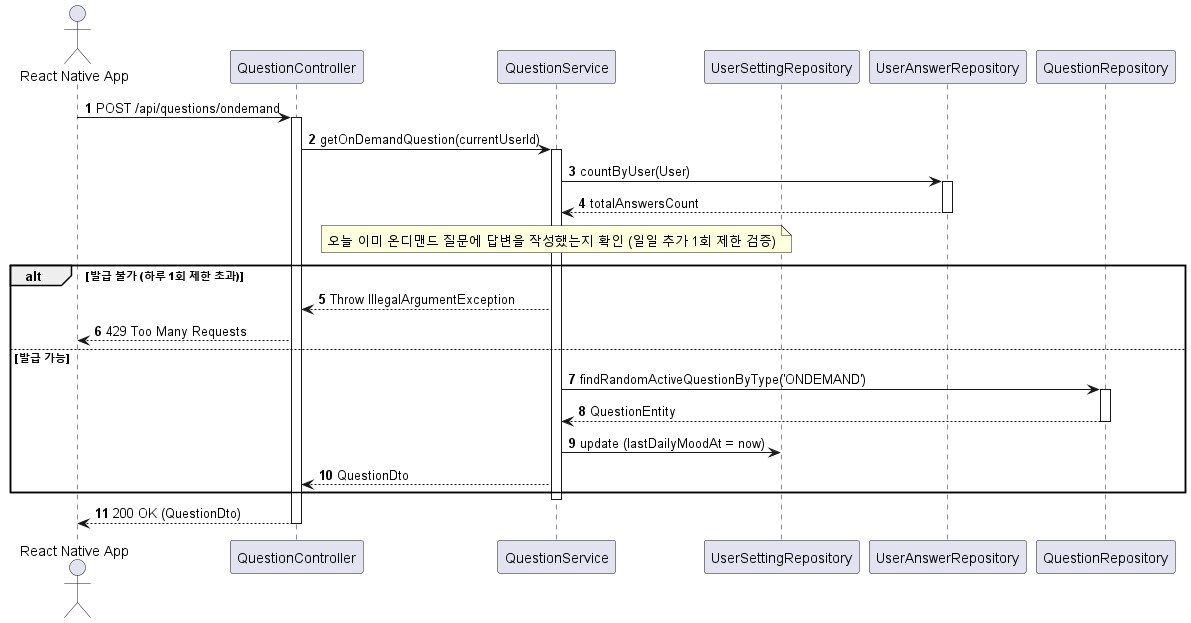

The diagram above was rendered by PlantUML. Its source (embedded in the PNG):
@startuml
autonumber
actor "React Native App" as Client
participant QC as "QuestionController"
participant QS as "QuestionService"
participant USR as "UserSettingRepository"
participant UAR as "UserAnswerRepository"
participant QR as "QuestionRepository"

Client -> QC : POST /api/questions/ondemand
activate QC
QC -> QS : getOnDemandQuestion(currentUserId)
activate QS

QS -> UAR : countByUser(User)
activate UAR
UAR --> QS : totalAnswersCount
deactivate UAR

note over QS : 오늘 이미 온디맨드 질문에 답변을 작성했는지 확인 (일일 추가 1회 제한 검증)

alt 발급 불가 (하루 1회 제한 초과)
    QS --> QC : Throw IllegalArgumentException
    QC --> Client : 429 Too Many Requests
else 발급 가능
    QS -> QR : findRandomActiveQuestionByType('ONDEMAND')
    activate QR
    QR --> QS : QuestionEntity
    deactivate QR
    QS -> USR : update (lastDailyMoodAt = now)
    QS --> QC : QuestionDto
end
deactivate QS
QC --> Client : 200 OK (QuestionDto)
deactivate QC
@endum